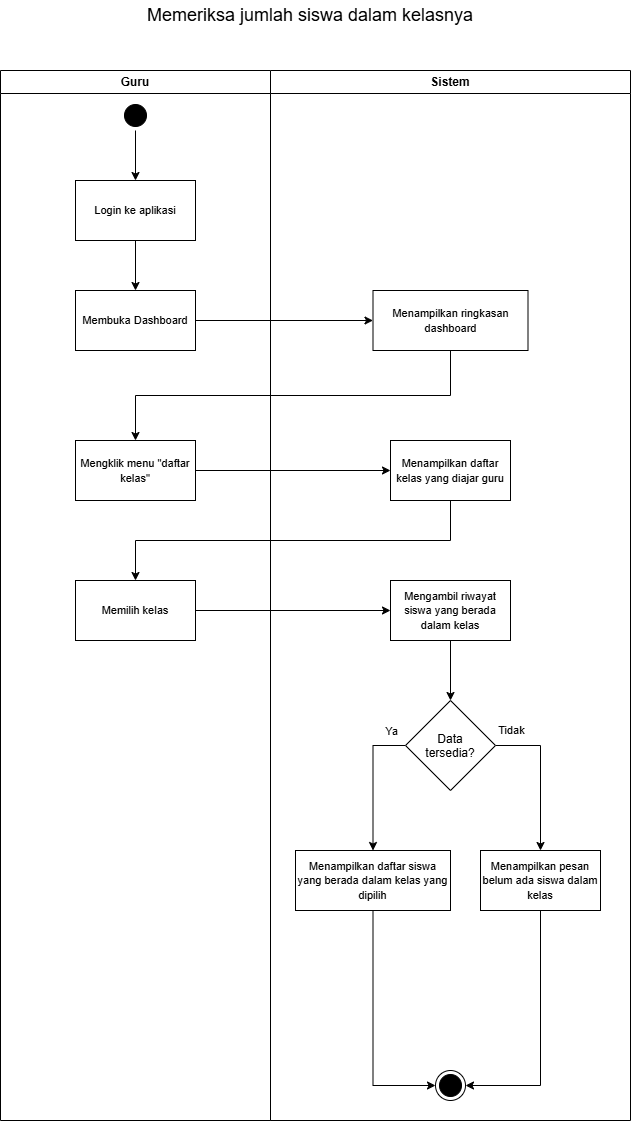

The diagram above was exported from draw.io. Its source (the exported page's mxGraphModel, read from the mxfile embedded in the PNG):
<mxGraphModel dx="1525" dy="1159" grid="1" gridSize="10" guides="1" tooltips="1" connect="1" arrows="1" fold="1" page="1" pageScale="1" pageWidth="850" pageHeight="1100" math="0" shadow="0">
  <root>
    <mxCell id="0" />
    <mxCell id="1" parent="0" />
    <mxCell id="Um8YjfQfJK6rljNCPtQo-1" parent="1" style="swimlane;whiteSpace=wrap;html=1;" value="Guru" vertex="1">
      <mxGeometry height="1050" width="270" x="100" y="160" as="geometry" />
    </mxCell>
    <mxCell id="Um8YjfQfJK6rljNCPtQo-2" edge="1" parent="Um8YjfQfJK6rljNCPtQo-1" source="Um8YjfQfJK6rljNCPtQo-3" style="edgeStyle=orthogonalEdgeStyle;rounded=0;orthogonalLoop=1;jettySize=auto;html=1;exitX=0.5;exitY=1;exitDx=0;exitDy=0;entryX=0.5;entryY=0;entryDx=0;entryDy=0;endArrow=classic;endFill=1;" target="Um8YjfQfJK6rljNCPtQo-5">
      <mxGeometry relative="1" as="geometry" />
    </mxCell>
    <mxCell id="Um8YjfQfJK6rljNCPtQo-3" parent="Um8YjfQfJK6rljNCPtQo-1" style="ellipse;html=1;shape=startState;fillColor=#000000;strokeColor=#000000;" value="" vertex="1">
      <mxGeometry height="30" width="30" x="120" y="30" as="geometry" />
    </mxCell>
    <mxCell id="Um8YjfQfJK6rljNCPtQo-4" edge="1" parent="Um8YjfQfJK6rljNCPtQo-1" source="Um8YjfQfJK6rljNCPtQo-5" style="edgeStyle=orthogonalEdgeStyle;rounded=0;orthogonalLoop=1;jettySize=auto;html=1;exitX=0.5;exitY=1;exitDx=0;exitDy=0;entryX=0.5;entryY=0;entryDx=0;entryDy=0;" target="Um8YjfQfJK6rljNCPtQo-6">
      <mxGeometry relative="1" as="geometry" />
    </mxCell>
    <mxCell id="Um8YjfQfJK6rljNCPtQo-5" parent="Um8YjfQfJK6rljNCPtQo-1" style="rounded=0;whiteSpace=wrap;html=1;" value="&lt;font style=&quot;font-size: 11px;&quot;&gt;Login ke aplikasi&lt;/font&gt;" vertex="1">
      <mxGeometry height="60" width="120" x="75" y="110" as="geometry" />
    </mxCell>
    <mxCell id="Um8YjfQfJK6rljNCPtQo-6" parent="Um8YjfQfJK6rljNCPtQo-1" style="rounded=0;whiteSpace=wrap;html=1;" value="&lt;font style=&quot;font-size: 11px;&quot;&gt;Membuka Dashboard&lt;/font&gt;" vertex="1">
      <mxGeometry height="60" width="120" x="75" y="220" as="geometry" />
    </mxCell>
    <mxCell id="Um8YjfQfJK6rljNCPtQo-7" parent="Um8YjfQfJK6rljNCPtQo-1" style="rounded=0;whiteSpace=wrap;html=1;" value="&lt;font style=&quot;font-size: 11px;&quot;&gt;Mengklik menu &quot;daftar kelas&quot;&lt;/font&gt;" vertex="1">
      <mxGeometry height="60" width="120" x="75" y="370" as="geometry" />
    </mxCell>
    <mxCell id="Um8YjfQfJK6rljNCPtQo-8" parent="Um8YjfQfJK6rljNCPtQo-1" style="rounded=0;whiteSpace=wrap;html=1;" value="&lt;font style=&quot;font-size: 11px;&quot;&gt;Memilih kelas&lt;/font&gt;" vertex="1">
      <mxGeometry height="60" width="120" x="75" y="510" as="geometry" />
    </mxCell>
    <mxCell id="Um8YjfQfJK6rljNCPtQo-9" parent="1" style="swimlane;whiteSpace=wrap;html=1;startSize=23;" value="Sistem" vertex="1">
      <mxGeometry height="1050" width="360" x="370" y="160" as="geometry" />
    </mxCell>
    <mxCell id="Um8YjfQfJK6rljNCPtQo-10" parent="Um8YjfQfJK6rljNCPtQo-9" style="rounded=0;whiteSpace=wrap;html=1;" value="&lt;font style=&quot;font-size: 11px;&quot;&gt;Menampilkan ringkasan dashboard&lt;/font&gt;" vertex="1">
      <mxGeometry height="60" width="155" x="102.5" y="220" as="geometry" />
    </mxCell>
    <mxCell id="Um8YjfQfJK6rljNCPtQo-11" parent="Um8YjfQfJK6rljNCPtQo-9" style="ellipse;html=1;shape=endState;fillColor=#000000;strokeColor=#000000;" value="" vertex="1">
      <mxGeometry height="30" width="30" x="165" y="1000" as="geometry" />
    </mxCell>
    <mxCell id="Um8YjfQfJK6rljNCPtQo-12" parent="Um8YjfQfJK6rljNCPtQo-9" style="rounded=0;whiteSpace=wrap;html=1;" value="&lt;span style=&quot;font-size: 11px;&quot;&gt;Menampilkan daftar kelas yang diajar guru&lt;/span&gt;" vertex="1">
      <mxGeometry height="60" width="120" x="120" y="370" as="geometry" />
    </mxCell>
    <mxCell id="Um8YjfQfJK6rljNCPtQo-13" edge="1" parent="Um8YjfQfJK6rljNCPtQo-9" source="Um8YjfQfJK6rljNCPtQo-14" style="edgeStyle=orthogonalEdgeStyle;rounded=0;orthogonalLoop=1;jettySize=auto;html=1;exitX=0.5;exitY=1;exitDx=0;exitDy=0;entryX=0;entryY=0.5;entryDx=0;entryDy=0;" target="Um8YjfQfJK6rljNCPtQo-11">
      <mxGeometry relative="1" as="geometry" />
    </mxCell>
    <mxCell id="Um8YjfQfJK6rljNCPtQo-14" parent="Um8YjfQfJK6rljNCPtQo-9" style="rounded=0;whiteSpace=wrap;html=1;" value="&lt;span style=&quot;font-size: 11px;&quot;&gt;Menampilkan daftar siswa yang berada dalam kelas yang dipilih&lt;/span&gt;" vertex="1">
      <mxGeometry height="60" width="155" x="25" y="780" as="geometry" />
    </mxCell>
    <mxCell id="Um8YjfQfJK6rljNCPtQo-15" edge="1" parent="Um8YjfQfJK6rljNCPtQo-9" source="Um8YjfQfJK6rljNCPtQo-19" style="edgeStyle=orthogonalEdgeStyle;rounded=0;orthogonalLoop=1;jettySize=auto;html=1;exitX=0;exitY=0.5;exitDx=0;exitDy=0;entryX=0.5;entryY=0;entryDx=0;entryDy=0;" target="Um8YjfQfJK6rljNCPtQo-14">
      <mxGeometry relative="1" as="geometry" />
    </mxCell>
    <mxCell id="Um8YjfQfJK6rljNCPtQo-16" connectable="0" parent="Um8YjfQfJK6rljNCPtQo-15" style="edgeLabel;html=1;align=center;verticalAlign=middle;resizable=0;points=[];" value="Ya" vertex="1">
      <mxGeometry relative="1" x="-0.3726" y="-2" as="geometry">
        <mxPoint x="20" y="-25" as="offset" />
      </mxGeometry>
    </mxCell>
    <mxCell id="Um8YjfQfJK6rljNCPtQo-17" edge="1" parent="Um8YjfQfJK6rljNCPtQo-9" source="Um8YjfQfJK6rljNCPtQo-19" style="edgeStyle=orthogonalEdgeStyle;rounded=0;orthogonalLoop=1;jettySize=auto;html=1;exitX=1;exitY=0.5;exitDx=0;exitDy=0;entryX=0.5;entryY=0;entryDx=0;entryDy=0;" target="Um8YjfQfJK6rljNCPtQo-23">
      <mxGeometry relative="1" as="geometry" />
    </mxCell>
    <mxCell id="Um8YjfQfJK6rljNCPtQo-18" connectable="0" parent="Um8YjfQfJK6rljNCPtQo-17" style="edgeLabel;html=1;align=center;verticalAlign=middle;resizable=0;points=[];" value="Tidak" vertex="1">
      <mxGeometry relative="1" x="-0.2031" y="1" as="geometry">
        <mxPoint x="-31" y="-30" as="offset" />
      </mxGeometry>
    </mxCell>
    <mxCell id="Um8YjfQfJK6rljNCPtQo-19" parent="Um8YjfQfJK6rljNCPtQo-9" style="rhombus;whiteSpace=wrap;html=1;shapeInside=1;" value="Data tersedia?" vertex="1">
      <mxGeometry height="90" width="90" x="135" y="630" as="geometry" />
    </mxCell>
    <mxCell id="Um8YjfQfJK6rljNCPtQo-20" edge="1" parent="Um8YjfQfJK6rljNCPtQo-9" source="Um8YjfQfJK6rljNCPtQo-21" style="edgeStyle=orthogonalEdgeStyle;rounded=0;orthogonalLoop=1;jettySize=auto;html=1;exitX=0.5;exitY=1;exitDx=0;exitDy=0;" target="Um8YjfQfJK6rljNCPtQo-19">
      <mxGeometry relative="1" as="geometry" />
    </mxCell>
    <mxCell id="Um8YjfQfJK6rljNCPtQo-21" parent="Um8YjfQfJK6rljNCPtQo-9" style="rounded=0;whiteSpace=wrap;html=1;" value="&lt;font style=&quot;font-size: 11px;&quot;&gt;Mengambil riwayat siswa yang berada dalam kelas&lt;/font&gt;" vertex="1">
      <mxGeometry height="60" width="120" x="120" y="510" as="geometry" />
    </mxCell>
    <mxCell id="Um8YjfQfJK6rljNCPtQo-22" edge="1" parent="Um8YjfQfJK6rljNCPtQo-9" source="Um8YjfQfJK6rljNCPtQo-23" style="edgeStyle=orthogonalEdgeStyle;rounded=0;orthogonalLoop=1;jettySize=auto;html=1;exitX=0.5;exitY=1;exitDx=0;exitDy=0;entryX=1;entryY=0.5;entryDx=0;entryDy=0;" target="Um8YjfQfJK6rljNCPtQo-11">
      <mxGeometry relative="1" as="geometry" />
    </mxCell>
    <mxCell id="Um8YjfQfJK6rljNCPtQo-23" parent="Um8YjfQfJK6rljNCPtQo-9" style="rounded=0;whiteSpace=wrap;html=1;" value="&lt;font style=&quot;font-size: 11px;&quot;&gt;Menampilkan pesan belum ada siswa dalam kelas&lt;/font&gt;" vertex="1">
      <mxGeometry height="60" width="120" x="210" y="780" as="geometry" />
    </mxCell>
    <mxCell id="Um8YjfQfJK6rljNCPtQo-24" edge="1" parent="1" source="Um8YjfQfJK6rljNCPtQo-6" style="edgeStyle=orthogonalEdgeStyle;rounded=0;orthogonalLoop=1;jettySize=auto;html=1;exitX=1;exitY=0.5;exitDx=0;exitDy=0;entryX=0;entryY=0.5;entryDx=0;entryDy=0;" target="Um8YjfQfJK6rljNCPtQo-10">
      <mxGeometry relative="1" as="geometry" />
    </mxCell>
    <mxCell id="Um8YjfQfJK6rljNCPtQo-25" edge="1" parent="1" source="Um8YjfQfJK6rljNCPtQo-10" style="edgeStyle=orthogonalEdgeStyle;rounded=0;orthogonalLoop=1;jettySize=auto;html=1;exitX=0.5;exitY=1;exitDx=0;exitDy=0;entryX=0.5;entryY=0;entryDx=0;entryDy=0;" target="Um8YjfQfJK6rljNCPtQo-7">
      <mxGeometry relative="1" as="geometry" />
    </mxCell>
    <mxCell id="Um8YjfQfJK6rljNCPtQo-26" edge="1" parent="1" source="Um8YjfQfJK6rljNCPtQo-7" style="edgeStyle=orthogonalEdgeStyle;rounded=0;orthogonalLoop=1;jettySize=auto;html=1;exitX=1;exitY=0.5;exitDx=0;exitDy=0;entryX=0;entryY=0.5;entryDx=0;entryDy=0;" target="Um8YjfQfJK6rljNCPtQo-12">
      <mxGeometry relative="1" as="geometry" />
    </mxCell>
    <mxCell id="Um8YjfQfJK6rljNCPtQo-27" edge="1" parent="1" source="Um8YjfQfJK6rljNCPtQo-12" style="edgeStyle=orthogonalEdgeStyle;rounded=0;orthogonalLoop=1;jettySize=auto;html=1;exitX=0.5;exitY=1;exitDx=0;exitDy=0;entryX=0.5;entryY=0;entryDx=0;entryDy=0;" target="Um8YjfQfJK6rljNCPtQo-8">
      <mxGeometry relative="1" as="geometry" />
    </mxCell>
    <mxCell id="Um8YjfQfJK6rljNCPtQo-28" edge="1" parent="1" source="Um8YjfQfJK6rljNCPtQo-8" style="edgeStyle=orthogonalEdgeStyle;rounded=0;orthogonalLoop=1;jettySize=auto;html=1;exitX=1;exitY=0.5;exitDx=0;exitDy=0;entryX=0;entryY=0.5;entryDx=0;entryDy=0;" target="Um8YjfQfJK6rljNCPtQo-21">
      <mxGeometry relative="1" as="geometry" />
    </mxCell>
    <mxCell id="rE5WEb2NdKEy_l6Fk-6y-1" parent="1" style="text;html=1;whiteSpace=wrap;strokeColor=none;fillColor=none;align=center;verticalAlign=middle;rounded=0;" value="&lt;font style=&quot;font-size: 18px;&quot;&gt;Memeriksa jumlah siswa dalam kelasnya&lt;/font&gt;" vertex="1">
      <mxGeometry height="30" width="500" x="160" y="90" as="geometry" />
    </mxCell>
  </root>
</mxGraphModel>